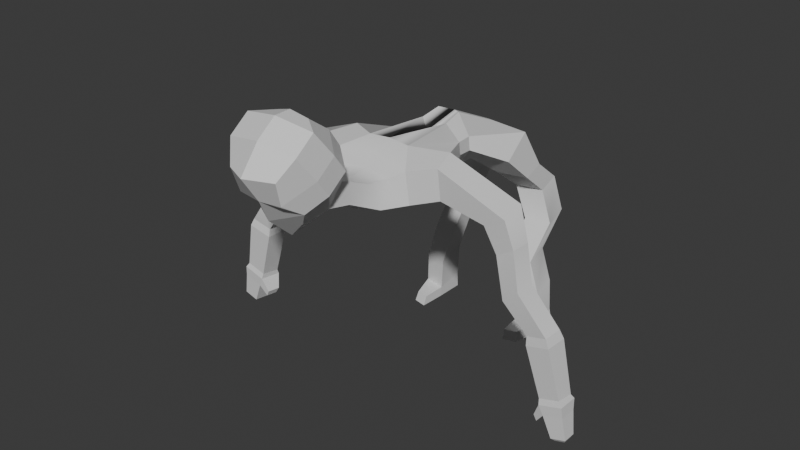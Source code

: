 # Source: mONSTER.blend  (saved by Blender 4.0.36; exported with 4.5.12 LTS)
import bpy
from mathutils import Matrix  # noqa: F401  (used for matrix-valued properties, if any)

bpy.ops.wm.read_factory_settings(use_empty=True)
scene = bpy.context.scene
scene.name = 'Scene'

# ---- collections
col_collection = bpy.data.collections.new('Collection'); scene.collection.children.link(col_collection)

# ---- materials (node trees are filled in below, after node groups)
mat_material_004 = bpy.data.materials.new('Material.004')
mat_material_004.use_transparent_shadow = False

# ---- material node trees
mat_material_004.use_nodes = True; mat_material_004.node_tree.nodes.clear()
_N = mat_material_004.node_tree.nodes; _L = mat_material_004.node_tree.links
n0 = _N.new('ShaderNodeBsdfPrincipled'); n0.name = 'Principled BSDF'; n0.location = (10, 300)
n0.distribution = 'GGX'
n0.subsurface_method = 'BURLEY'
n0.inputs[3].default_value = 1.45
n0.inputs[27].default_value = (0.0, 0.0, 0.0, 1.0)
n0.inputs[28].default_value = 1.0
n1 = _N.new('ShaderNodeOutputMaterial'); n1.name = 'Material Output'; n1.location = (300, 300)
_L.new(n0.outputs[0], n1.inputs[0])
n1.is_active_output = True

# ---- world
world_world = bpy.data.worlds.new('World'); scene.world = world_world
world_world.use_nodes = True; world_world.node_tree.nodes.clear()
_N = world_world.node_tree.nodes; _L = world_world.node_tree.links
n0 = _N.new('ShaderNodeOutputWorld'); n0.name = 'World Output'; n0.location = (300, 300)
n1 = _N.new('ShaderNodeBackground'); n1.name = 'Background'; n1.location = (10, 300)
n1.inputs[0].default_value = (0.05088, 0.05088, 0.05088, 1.0)
_L.new(n1.outputs[0], n0.inputs[0])
n0.is_active_output = True
world_world.color = (0.05088, 0.05088, 0.05088)
world_world.use_sun_shadow = False
world_world.sun_shadow_jitter_overblur = 0.0

# ---- meshes
me_cube_005 = bpy.data.meshes.new('Cube.005')
me_cube_005.from_pydata([(3.41, 0.2555, 0.8303), (4.216, 0.3843, 1.979), (4.396, 0.2977, -0.1709), (5.348, 0.6014, 1.11), (3.764, 0.4769, 1.643), (3.458, 0.4588, 1.211), (5.185, 0.5456, 0.5601), (4.721, 0.6757, 0.2599), (3.888, 0.5172, 0.02521), (3.49, 0.5178, 0.4865), (4.582, 0.8632, 1.937), (5.057, 0.8626, 1.579), (3.827, 0.9376, 0.9338), (4.303, 0.937, 0.5762), (4.145, 0.9557, 1.357), (4.621, 0.955, 0.9989), (1.982, 0.9785, -0.4761), (2.111, 0.9798, 0.3395), (1.339, 0.5172, -0.717), (1.468, 0.5194, 0.5754), (1.663, 1.539, -0.3244), (1.769, 1.539, 0.4352), (0.9179, 1.291, -0.2771), (1.023, 1.291, 0.4824), (-0.625, 0.2789, -0.6354), (-0.5826, 0.2812, 0.6465), (-0.6213, 0.5854, -0.2018), (-0.5789, 0.586, 0.1474), (-0.2391, 0.6131, -0.1818), (-0.1858, 0.6136, 0.1426), (-0.1346, 0.3215, -0.6265), (-0.08127, 0.3236, 0.5421), (1.034, 2.896, -1.164), (1.53, 2.885, -1.164), (1.082, 3.336, -0.9078), (1.578, 3.325, -0.9075), (0.864, 2.485, -0.5098), (0.9404, 3.033, -0.1913), (1.561, 3.07, -0.3103), (1.485, 2.521, -0.6288), (1.171, 3.191, -2.065), (1.667, 3.18, -2.067), (1.218, 3.576, -1.732), (1.714, 3.565, -1.733), (-1.299, 0.121, -0.7526), (-2.141, 0.1221, -0.06315), (-1.335, -0.0003847, -0.7243), (-2.176, 0.0002397, -0.06942), (-1.457, 1.08, -0.6368), (-2.081, 1.081, -0.09366), (-1.975, 1.19, -5.258), (-2.721, 1.201, -5.275), (-2.107, 1.768, -5.253), (-2.677, 1.777, -5.27), (-1.871, 0.5081, -1.193), (-2.029, 1.239, -1.187), (-2.726, 1.107, -1.105), (-2.759, 0.6399, -1.109), (-2.576, 0.593, -1.754), (-3.425, 0.6954, -1.65), (-2.717, 1.243, -1.749), (-3.393, 1.141, -1.646), (-1.987, 1.178, -5.0), (-2.694, 1.194, -4.857), (-2.11, 1.719, -4.995), (-2.656, 1.702, -4.853), (-1.319, 1.23, -5.264), (-1.395, 1.562, -5.261), (-1.401, 1.216, -5.029), (-1.472, 1.529, -5.027), (3.268, -0.003524, 0.7319), (4.303, -0.004774, 2.103), (4.418, 0.0007463, -0.5062), (5.642, -6.689e-06, 1.139), (5.236, 0.0002207, 0.5327), (5.019, 0.0002773, 0.03671), (3.764, -0.002437, 1.652), (3.414, -0.002199, 1.244), (4.7, -0.00522, 2.096), (5.175, 0.0007374, 1.738), (3.987, 0.001399, -0.04413), (3.398, -0.005131, 0.5165), (1.81, -0.0004099, -0.6865), (1.904, -0.002933, 0.4184), (1.342, -0.003042, -0.8471), (1.436, -0.003385, 0.6085), (-0.8707, -0.001011, -0.8186), (-0.8085, -0.003923, 0.5684), (0.1187, 0.003813, -0.823), (0.1969, -0.001869, 0.3634), (2.483, 0.6302, -0.5044), (2.264, 0.6311, 0.1175), (2.57, -0.0004515, -0.6331), (2.205, -0.0008741, 0.1765), (3.291, 0.5159, -0.1092), (3.425, -1.203e-05, -0.129), (2.641, -0.00303, 0.1387), (2.729, 0.5161, 0.1429), (1.566, 4.128, -4.268), (1.563, 4.676, -4.106), (1.011, 4.098, -4.323), (1.008, 4.646, -4.161), (1.061, 3.743, -2.742), (1.556, 3.733, -2.739), (1.108, 4.232, -2.597), (1.604, 4.221, -2.594), (1.017, 3.758, -2.967), (1.065, 4.321, -2.799), (1.636, 4.311, -2.783), (1.587, 3.748, -2.95), (1.047, 4.102, -4.215), (1.055, 4.58, -4.069), (1.534, 4.585, -3.985), (1.526, 4.107, -4.13), (1.516, 4.445, -5.009), (1.514, 4.797, -4.905), (1.16, 4.426, -5.045), (1.158, 4.778, -4.941), (1.543, 4.705, -4.363), (1.069, 4.68, -4.41), (1.545, 4.237, -4.501), (1.072, 4.211, -4.549), (1.5, 3.986, -4.61), (1.16, 3.967, -4.644), (1.488, 4.053, -4.754), (1.197, 4.037, -4.783), (1.462, 4.519, -5.061), (1.461, 4.754, -4.992), (1.224, 4.506, -5.085), (1.223, 4.741, -5.016), (-2.671, 1.379, -3.249), (-2.706, 0.9023, -3.253), (-1.928, 0.8428, -3.377), (-2.06, 1.438, -3.372), (-3.419, 0.9526, -2.452), (-2.605, 0.8716, -2.566), (-3.385, 1.413, -2.448), (-2.742, 1.494, -2.561), (-2.663, 1.648, -4.051), (-2.085, 1.686, -4.184), (-2.7, 1.155, -4.055), (-1.957, 1.117, -4.189)], [], [(76, 71, 1, 4), (15, 11, 3, 6), (10, 1, 71, 78), (8, 2, 72, 80), (6, 3, 73, 74), (2, 7, 75, 72), (7, 6, 74, 75), (8, 13, 7, 2), (13, 15, 6, 7), (70, 77, 5, 0), (77, 76, 4, 5), (5, 4, 14, 12), (12, 14, 15, 13), (0, 5, 12, 9), (9, 12, 13, 8), (0, 9, 81, 70), (3, 11, 79, 73), (11, 10, 78, 79), (4, 1, 10, 14), (14, 10, 11, 15), (91, 90, 16, 17), (30, 88, 86, 24), (29, 28, 26, 27), (17, 16, 20, 21), (16, 18, 22, 20), (19, 17, 21, 23), (27, 26, 48, 49), (26, 24, 44, 48), (31, 29, 27, 25), (28, 30, 24, 26), (89, 31, 25, 87), (85, 19, 31, 89), (22, 18, 30, 28), (19, 23, 29, 31), (23, 22, 28, 29), (18, 84, 88, 30), (38, 39, 33, 35), (37, 38, 35, 34), (36, 37, 34, 32), (39, 36, 32, 33), (21, 20, 39, 38), (23, 21, 38, 37), (22, 23, 37, 36), (20, 22, 36, 39), (35, 33, 41, 43), (34, 35, 43, 42), (32, 34, 42, 40), (33, 32, 40, 41), (43, 41, 103, 105), (42, 43, 105, 104), (40, 42, 104, 102), (41, 40, 102, 103), (45, 44, 46, 47), (64, 62, 68, 69), (87, 25, 45, 47), (25, 27, 49, 45), (24, 86, 46, 44), (86, 87, 47, 46), (50, 51, 53, 52), (65, 64, 52, 53), (62, 63, 51, 50), (63, 65, 53, 51), (45, 49, 56, 57), (44, 45, 57, 54), (49, 48, 55, 56), (48, 44, 54, 55), (57, 56, 61, 59), (54, 57, 59, 58), (56, 55, 60, 61), (55, 54, 58, 60), (140, 138, 65, 63), (141, 140, 63, 62), (138, 139, 64, 65), (139, 141, 62, 64), (69, 68, 66, 67), (50, 52, 67, 66), (62, 50, 66, 68), (52, 64, 69, 67), (92, 82, 83, 93), (82, 84, 85, 83), (88, 86, 87, 89), (84, 88, 89, 85), (92, 82, 16, 90), (84, 18, 16, 82), (19, 85, 83, 17), (93, 91, 17, 83), (96, 97, 91, 93), (95, 92, 90, 94), (95, 92, 93, 96), (97, 94, 90, 91), (9, 8, 94, 97), (80, 95, 96, 81), (80, 95, 94, 8), (81, 9, 97, 96), (113, 110, 100, 98), (119, 118, 115, 117), (110, 111, 101, 100), (111, 112, 99, 101), (112, 113, 98, 99), (105, 103, 109, 108), (104, 105, 108, 107), (102, 104, 107, 106), (103, 102, 106, 109), (108, 109, 113, 112), (107, 108, 112, 111), (106, 107, 111, 110), (109, 106, 110, 113), (114, 116, 128, 126), (118, 120, 114, 115), (120, 121, 116, 114), (121, 119, 117, 116), (100, 101, 119, 121), (120, 98, 122, 124), (99, 98, 120, 118), (101, 99, 118, 119), (122, 123, 125, 124), (98, 100, 123, 122), (121, 120, 124, 125), (100, 121, 125, 123), (127, 126, 128, 129), (116, 117, 129, 128), (117, 115, 127, 129), (115, 114, 126, 127), (137, 135, 132, 133), (136, 137, 133, 130), (135, 134, 131, 132), (134, 136, 130, 131), (59, 61, 136, 134), (58, 59, 134, 135), (61, 60, 137, 136), (60, 58, 135, 137), (133, 132, 141, 139), (130, 133, 139, 138), (132, 131, 140, 141), (131, 130, 138, 140)])
me_cube_005.polygons.foreach_set('use_smooth', [True] * 135)
_k = set([(0, 5), (0, 9), (0, 70), (1, 4), (1, 10), (1, 71), (2, 7), (2, 8), (2, 72), (3, 6), (3, 11), (3, 73), (4, 5), (4, 14), (4, 76), (5, 12), (5, 77), (6, 7), (6, 15), (6, 74), (7, 13), (7, 75), (8, 9), (8, 13), (8, 80), (8, 94), (9, 12), (9, 81), (9, 97), (10, 11), (10, 14), (10, 78), (11, 15), (11, 79), (12, 13), (12, 14), (13, 15), (14, 15), (16, 17), (16, 18), (16, 20), (16, 90), (17, 19), (17, 21), (17, 91), (18, 22), (18, 30), (18, 84), (19, 23), (19, 31), (19, 85), (20, 21), (20, 22), (20, 39), (21, 23), (21, 38), (22, 23), (22, 28), (22, 36), (23, 29), (23, 37), (24, 26), (24, 30), (24, 44), (24, 86), (25, 27), (25, 31), (25, 45), (25, 87), (26, 27), (26, 28), (26, 48), (27, 29), (27, 49), (28, 29), (28, 30), (29, 31), (30, 88), (31, 89), (32, 33), (32, 34), (32, 36), (32, 40), (33, 35), (33, 39), (33, 41), (34, 35), (34, 37), (34, 42), (35, 38), (35, 43), (40, 102), (41, 103), (42, 104), (43, 105), (44, 45), (44, 46), (44, 48), (44, 54), (45, 47), (45, 49), (45, 57), (46, 47), (46, 86), (47, 87), (48, 49), (48, 55), (49, 56), (50, 51), (50, 52), (50, 62), (50, 66), (51, 53), (51, 63), (52, 53), (52, 64), (52, 67), (53, 65), (54, 55), (54, 57), (54, 58), (55, 56), (55, 60), (56, 57), (56, 61), (57, 59), (58, 59), (58, 60), (58, 135), (59, 61), (59, 134), (60, 61), (60, 137), (61, 136), (62, 63), (62, 64), (62, 68), (62, 141), (63, 65), (63, 140), (64, 65), (64, 69), (64, 139), (65, 138), (66, 67), (66, 68), (67, 69), (68, 69), (70, 77), (70, 81), (71, 76), (71, 78), (72, 75), (72, 80), (73, 74), (73, 79), (74, 75), (76, 77), (78, 79), (80, 81), (80, 95), (81, 96), (82, 83), (82, 84), (82, 92), (83, 85), (83, 93), (90, 94), (91, 97), (92, 95), (93, 96), (98, 99), (98, 100), (98, 113), (98, 120), (98, 122), (99, 101), (99, 112), (99, 118), (100, 101), (100, 110), (100, 121), (100, 123), (101, 111), (101, 119), (102, 103), (102, 104), (102, 106), (103, 105), (103, 109), (104, 105), (104, 107), (105, 108), (106, 107), (106, 109), (106, 110), (107, 108), (107, 111), (108, 109), (108, 112), (109, 113), (110, 111), (110, 113), (111, 112), (112, 113), (114, 115), (114, 116), (114, 120), (114, 126), (115, 117), (115, 118), (115, 127), (116, 117), (116, 121), (116, 128), (117, 119), (117, 129), (118, 119), (118, 120), (119, 121), (120, 121), (120, 124), (121, 125), (122, 123), (122, 124), (123, 125), (124, 125), (126, 127), (126, 128), (127, 129), (128, 129), (130, 136), (130, 138), (131, 134), (131, 140), (132, 135), (132, 141), (133, 137), (133, 139)])
me_cube_005.attributes.new('sharp_edge', 'BOOLEAN', 'EDGE').data.foreach_set('value', [ (min(e.vertices), max(e.vertices)) in _k for e in me_cube_005.edges])
_uv = me_cube_005.uv_layers.new(name='UVMap')
_uv.uv.foreach_set('vector', [0.526, 0.125, 0.625, 0.125, 0.625, 0.25, 0.526, 0.25, 0.526, 0.4167, 0.625, 0.4167, 0.625, 0.5, 0.526, 0.5, 0.7917, 0.5, 0.875, 0.5, 0.875, 0.625, 0.7917, 0.625, 0.2917, 0.5, 0.375, 0.5, 0.375, 0.625, 0.2917, 0.625, 0.526, 0.5, 0.625, 0.5, 0.625, 0.625, 0.526, 0.625, 0.375, 0.5, 0.4583, 0.5, 0.4583, 0.625, 0.375, 0.625, 0.4583, 0.5, 0.526, 0.5, 0.526, 0.625, 0.4583, 0.625, 0.375, 0.4167, 0.4583, 0.4167, 0.4583, 0.5, 0.375, 0.5, 0.4583, 0.4167, 0.526, 0.4167, 0.526, 0.5, 0.4583, 0.5, 0.375, 0.125, 0.4583, 0.125, 0.4583, 0.25, 0.375, 0.25, 0.4583, 0.125, 0.526, 0.125, 0.526, 0.25, 0.4583, 0.25, 0.4583, 0.25, 0.526, 0.25, 0.526, 0.3333, 0.4583, 0.3333, 0.4583, 0.3333, 0.526, 0.3333, 0.526, 0.4167, 0.4583, 0.4167, 0.375, 0.25, 0.4583, 0.25, 0.4583, 0.3333, 0.375, 0.3333, 0.375, 0.3333, 0.4583, 0.3333, 0.4583, 0.4167, 0.375, 0.4167, 0.125, 0.5, 0.2083, 0.5, 0.2083, 0.625, 0.125, 0.625, 0.625, 0.5, 0.7083, 0.5, 0.7083, 0.625, 0.625, 0.625, 0.7083, 0.5, 0.7917, 0.5, 0.7917, 0.625, 0.7083, 0.625, 0.526, 0.25, 0.625, 0.25, 0.625, 0.3333, 0.526, 0.3333, 0.526, 0.3333, 0.625, 0.3333, 0.625, 0.4167, 0.526, 0.4167, 0.375, 0.3333, 0.375, 0.4167, 0.375, 0.4167, 0.375, 0.3333, 0.2917, 0.5, 0.2917, 0.625, 0.2917, 0.625, 0.2917, 0.5, 0.375, 0.3333, 0.375, 0.4167, 0.375, 0.4167, 0.375, 0.3333, 0.375, 0.3333, 0.375, 0.4167, 0.375, 0.4167, 0.375, 0.3333, 0.2917, 0.5, 0.2917, 0.5, 0.2917, 0.5, 0.2917, 0.5, 0.2083, 0.5, 0.2083, 0.5, 0.2083, 0.5, 0.2083, 0.5, 0.375, 0.3333, 0.375, 0.4167, 0.375, 0.4167, 0.375, 0.3333, 0.2917, 0.5, 0.2917, 0.5, 0.2917, 0.5, 0.2917, 0.5, 0.2083, 0.5, 0.2083, 0.5, 0.2083, 0.5, 0.2083, 0.5, 0.2917, 0.5, 0.2917, 0.5, 0.2917, 0.5, 0.2917, 0.5, 0.2083, 0.625, 0.2083, 0.5, 0.2083, 0.5, 0.2083, 0.625, 0.2083, 0.625, 0.2083, 0.5, 0.2083, 0.5, 0.2083, 0.625, 0.2917, 0.5, 0.2917, 0.5, 0.2917, 0.5, 0.2917, 0.5, 0.2083, 0.5, 0.2083, 0.5, 0.2083, 0.5, 0.2083, 0.5, 0.375, 0.3333, 0.375, 0.4167, 0.375, 0.4167, 0.375, 0.3333, 0.2917, 0.5, 0.2917, 0.625, 0.2917, 0.625, 0.2917, 0.5, 0.375, 0.3333, 0.375, 0.4167, 0.375, 0.4167, 0.375, 0.3333, 0.2083, 0.5, 0.2083, 0.5, 0.2083, 0.5, 0.2083, 0.5, 0.375, 0.4167, 0.375, 0.3333, 0.375, 0.3333, 0.375, 0.4167, 0.2917, 0.5, 0.2917, 0.5, 0.2917, 0.5, 0.2917, 0.5, 0.375, 0.3333, 0.375, 0.4167, 0.375, 0.4167, 0.375, 0.3333, 0.2083, 0.5, 0.2083, 0.5, 0.2083, 0.5, 0.2083, 0.5, 0.375, 0.4167, 0.375, 0.3333, 0.375, 0.3333, 0.375, 0.4167, 0.2917, 0.5, 0.2917, 0.5, 0.2917, 0.5, 0.2917, 0.5, 0.375, 0.3333, 0.375, 0.4167, 0.375, 0.4167, 0.375, 0.3333, 0.2083, 0.5, 0.2083, 0.5, 0.2083, 0.5, 0.2083, 0.5, 0.375, 0.4167, 0.375, 0.3333, 0.375, 0.3333, 0.375, 0.4167, 0.2917, 0.5, 0.2917, 0.5, 0.2917, 0.5, 0.2917, 0.5, 0.375, 0.3333, 0.375, 0.4167, 0.375, 0.4167, 0.375, 0.3333, 0.2083, 0.5, 0.2083, 0.5, 0.2083, 0.5, 0.2083, 0.5, 0.375, 0.4167, 0.375, 0.3333, 0.375, 0.3333, 0.375, 0.4167, 0.2917, 0.5, 0.2917, 0.5, 0.2917, 0.5, 0.2917, 0.5, 0.2083, 0.5, 0.2917, 0.5, 0.2917, 0.625, 0.2083, 0.625, 0.2917, 0.5, 0.2917, 0.5, 0.2917, 0.5, 0.2917, 0.5, 0.2083, 0.625, 0.2083, 0.5, 0.2083, 0.5, 0.2083, 0.625, 0.2083, 0.5, 0.2083, 0.5, 0.2083, 0.5, 0.2083, 0.5, 0.2917, 0.5, 0.2917, 0.625, 0.2917, 0.625, 0.2917, 0.5, 0.0, 0.0, 0.0, 0.0, 0.0, 0.0, 0.0, 0.0, 0.2917, 0.5, 0.2083, 0.5, 0.2083, 0.5, 0.2917, 0.5, 0.375, 0.3333, 0.375, 0.4167, 0.375, 0.4167, 0.375, 0.3333, 0.2917, 0.5, 0.2083, 0.5, 0.2083, 0.5, 0.2917, 0.5, 0.2083, 0.5, 0.2083, 0.5, 0.2083, 0.5, 0.2083, 0.5, 0.2083, 0.5, 0.2083, 0.5, 0.2083, 0.5, 0.2083, 0.5, 0.2917, 0.5, 0.2083, 0.5, 0.2083, 0.5, 0.2917, 0.5, 0.375, 0.3333, 0.375, 0.4167, 0.375, 0.4167, 0.375, 0.3333, 0.2917, 0.5, 0.2917, 0.5, 0.2917, 0.5, 0.2917, 0.5, 0.2083, 0.5, 0.2083, 0.5, 0.2083, 0.5, 0.2083, 0.5, 0.2917, 0.5, 0.2083, 0.5, 0.2083, 0.5, 0.2917, 0.5, 0.375, 0.3333, 0.375, 0.4167, 0.375, 0.4167, 0.375, 0.3333, 0.2917, 0.5, 0.2917, 0.5, 0.2917, 0.5, 0.2917, 0.5, 0.2083, 0.5, 0.2083, 0.5, 0.2083, 0.5, 0.2083, 0.5, 0.2917, 0.5, 0.2083, 0.5, 0.2083, 0.5, 0.2917, 0.5, 0.375, 0.3333, 0.375, 0.4167, 0.375, 0.4167, 0.375, 0.3333, 0.2917, 0.5, 0.2917, 0.5, 0.2917, 0.5, 0.2917, 0.5, 0.2917, 0.5, 0.2917, 0.5, 0.2917, 0.5, 0.2917, 0.5, 0.2917, 0.5, 0.2917, 0.5, 0.2917, 0.5, 0.2917, 0.5, 0.2917, 0.5, 0.2917, 0.5, 0.2917, 0.5, 0.2917, 0.5, 0.375, 0.4167, 0.375, 0.4167, 0.375, 0.4167, 0.375, 0.4167, 0.0, 0.0, 0.0, 0.0, 0.0, 0.0, 0.0, 0.0, 0.0, 0.0, 0.0, 0.0, 0.0, 0.0, 0.0, 0.0, 0.0, 0.0, 0.0, 0.0, 0.0, 0.0, 0.0, 0.0, 0.0, 0.0, 0.0, 0.0, 0.0, 0.0, 0.0, 0.0, 0.0, 0.0, 0.0, 0.0, 0.375, 0.4167, 0.375, 0.4167, 0.0, 0.0, 0.2917, 0.5, 0.375, 0.4167, 0.0, 0.0, 0.2083, 0.5, 0.2083, 0.625, 0.0, 0.0, 0.2083, 0.5, 0.0, 0.0, 0.2917, 0.4167, 0.2083, 0.5, 0.0, 0.0, 0.0, 0.0, 0.3333, 0.375, 0.2917, 0.4167, 0.0, 0.0, 0.0, 0.0, 0.0, 0.0, 0.375, 0.4167, 0.375, 0.4167, 0.0, 0.0, 0.0, 0.0, 0.0, 0.0, 0.0, 0.0, 0.375, 0.3333, 0.375, 0.4167, 0.375, 0.4167, 0.375, 0.3333, 0.375, 0.3333, 0.375, 0.4167, 0.375, 0.4167, 0.375, 0.3333, 0.0, 0.0, 0.0, 0.0, 0.0, 0.0, 0.0, 0.0, 0.0, 0.0, 0.0, 0.0, 0.375, 0.4167, 0.375, 0.4167, 0.0, 0.0, 0.375, 0.3333, 0.3333, 0.375, 0.0, 0.0, 0.2917, 0.5, 0.2917, 0.5, 0.2917, 0.5, 0.2917, 0.5, 0.2083, 0.5, 0.2083, 0.5, 0.2083, 0.5, 0.2083, 0.5, 0.375, 0.4167, 0.375, 0.3333, 0.375, 0.3333, 0.375, 0.4167, 0.2083, 0.5, 0.2083, 0.5, 0.2083, 0.5, 0.2083, 0.5, 0.375, 0.3333, 0.375, 0.4167, 0.375, 0.4167, 0.375, 0.3333, 0.375, 0.3333, 0.375, 0.4167, 0.375, 0.4167, 0.375, 0.3333, 0.2083, 0.5, 0.2083, 0.5, 0.2083, 0.5, 0.2083, 0.5, 0.375, 0.4167, 0.375, 0.3333, 0.375, 0.3333, 0.375, 0.4167, 0.2917, 0.5, 0.2917, 0.5, 0.2917, 0.5, 0.2917, 0.5, 0.375, 0.3333, 0.375, 0.4167, 0.375, 0.4167, 0.375, 0.3333, 0.2083, 0.5, 0.2083, 0.5, 0.2083, 0.5, 0.2083, 0.5, 0.375, 0.4167, 0.375, 0.3333, 0.375, 0.3333, 0.375, 0.4167, 0.2917, 0.5, 0.2917, 0.5, 0.2917, 0.5, 0.2917, 0.5, 0.2917, 0.5, 0.2917, 0.5, 0.2917, 0.5, 0.2917, 0.5, 0.375, 0.3333, 0.375, 0.4167, 0.375, 0.4167, 0.375, 0.3333, 0.2917, 0.5, 0.2917, 0.5, 0.2917, 0.5, 0.2917, 0.5, 0.375, 0.4167, 0.375, 0.3333, 0.375, 0.3333, 0.375, 0.4167, 0.375, 0.4167, 0.375, 0.3333, 0.375, 0.3333, 0.375, 0.4167, 0.375, 0.4167, 0.375, 0.4167, 0.375, 0.4167, 0.375, 0.4167, 0.375, 0.3333, 0.375, 0.4167, 0.375, 0.4167, 0.375, 0.3333, 0.2083, 0.5, 0.2083, 0.5, 0.2083, 0.5, 0.2083, 0.5, 0.2917, 0.5, 0.2917, 0.5, 0.2917, 0.5, 0.2917, 0.5, 0.2917, 0.5, 0.2917, 0.5, 0.2917, 0.5, 0.2917, 0.5, 0.2917, 0.5, 0.2917, 0.5, 0.2917, 0.5, 0.2917, 0.5, 0.375, 0.4167, 0.375, 0.4167, 0.375, 0.4167, 0.375, 0.4167, 0.375, 0.3333, 0.375, 0.4167, 0.375, 0.4167, 0.375, 0.3333, 0.375, 0.4167, 0.375, 0.3333, 0.375, 0.3333, 0.375, 0.4167, 0.2083, 0.5, 0.2083, 0.5, 0.2083, 0.5, 0.2083, 0.5, 0.375, 0.3333, 0.375, 0.4167, 0.375, 0.4167, 0.375, 0.3333, 0.2917, 0.5, 0.2917, 0.5, 0.2917, 0.5, 0.2917, 0.5, 0.375, 0.3333, 0.375, 0.4167, 0.375, 0.4167, 0.375, 0.3333, 0.2917, 0.5, 0.2083, 0.5, 0.2083, 0.5, 0.2917, 0.5, 0.2083, 0.5, 0.2083, 0.5, 0.2083, 0.5, 0.2083, 0.5, 0.2083, 0.5, 0.2083, 0.5, 0.2083, 0.5, 0.2083, 0.5, 0.2917, 0.5, 0.2083, 0.5, 0.2083, 0.5, 0.2917, 0.5, 0.375, 0.3333, 0.375, 0.4167, 0.375, 0.4167, 0.375, 0.3333, 0.2917, 0.5, 0.2917, 0.5, 0.2917, 0.5, 0.2917, 0.5, 0.2917, 0.5, 0.2917, 0.5, 0.2917, 0.5, 0.2917, 0.5, 0.375, 0.3333, 0.375, 0.4167, 0.375, 0.4167, 0.375, 0.3333, 0.2917, 0.5, 0.2083, 0.5, 0.2083, 0.5, 0.2917, 0.5, 0.2083, 0.5, 0.2083, 0.5, 0.2083, 0.5, 0.2083, 0.5])
me_cube_005.materials.append(mat_material_004)
me_cube_005.use_remesh_fix_poles = True
me_cube_005.use_remesh_preserve_attributes = False
me_cube_005.update()
me_cube_005.normals_split_custom_set([tuple(v) for v in zip(*[iter([-0.6174, 0.05852, 0.7845, -0.6174, 0.05852, 0.7845, -0.6174, 0.05852, 0.7845, -0.6174, 0.05852, 0.7845, 0.4538, 0.8654, -0.2124, 0.4538, 0.8654, -0.2124, 0.4538, 0.8654, -0.2124, 0.4538, 0.8654, -0.2124, -0.06737, 0.2085, 0.9757, -0.06737, 0.2085, 0.9757, -0.06737, 0.2085, 0.9757, -0.06737, 0.2085, 0.9757, -0.4886, 0.3298, -0.8078, -0.4886, 0.3298, -0.8078, -0.4886, 0.3298, -0.8078, -0.4886, 0.3298, -0.8078, 0.8615, 0.2593, -0.4365, 0.8615, 0.2593, -0.4365, 0.8615, 0.2593, -0.4365, 0.8615, 0.2593, -0.4365, 0.4883, 0.5499, -0.6777, 0.4883, 0.5499, -0.6777, 0.4883, 0.5499, -0.6777, 0.4883, 0.5499, -0.6777, 0.7433, 0.3321, -0.5807, 0.7433, 0.3321, -0.5807, 0.7433, 0.3321, -0.5807, 0.7433, 0.3321, -0.5807, 0.03743, 0.7616, -0.647, 0.03743, 0.7616, -0.647, 0.03743, 0.7616, -0.647, 0.03743, 0.7616, -0.647, 0.3852, 0.8793, -0.2802, 0.3852, 0.8793, -0.2802, 0.3852, 0.8793, -0.2802, 0.3852, 0.8793, -0.2802, -0.96, 0.2331, 0.1549, -0.96, 0.2331, 0.1549, -0.96, 0.2331, 0.1549, -0.96, 0.2331, 0.1549, -0.7873, 0.06355, 0.6133, -0.7873, 0.06355, 0.6133, -0.7873, 0.06355, 0.6133, -0.7873, 0.06355, 0.6133, -0.5907, 0.6997, 0.4018, -0.5907, 0.6997, 0.4018, -0.5907, 0.6997, 0.4018, -0.5907, 0.6997, 0.4018, -0.01962, 0.9994, -0.02793, -0.01962, 0.9994, -0.02793, -0.01962, 0.9994, -0.02793, -0.01962, 0.9994, -0.02793, -0.8535, 0.5211, 0.004492, -0.8535, 0.5211, 0.004492, -0.8535, 0.5211, 0.004492, -0.8535, 0.5211, 0.004492, -0.3824, 0.8286, -0.4089, -0.3824, 0.8286, -0.4089, -0.3824, 0.8286, -0.4089, -0.3824, 0.8286, -0.4089, -0.9313, 0.2968, -0.2112, -0.9313, 0.2968, -0.2112, -0.9313, 0.2968, -0.2112, -0.9313, 0.2968, -0.2112, 0.8123, 0.2936, 0.5039, 0.8123, 0.2936, 0.5039, 0.8123, 0.2936, 0.5039, 0.8123, 0.2936, 0.5039, 0.5852, 0.2233, 0.7796, 0.5852, 0.2233, 0.7796, 0.5852, 0.2233, 0.7796, 0.5852, 0.2233, 0.7796, -0.5066, 0.6057, 0.6135, -0.5066, 0.6057, 0.6135, -0.5066, 0.6057, 0.6135, -0.5066, 0.6057, 0.6135, 0.07685, 0.992, 0.1003, 0.07685, 0.992, 0.1003, 0.07685, 0.992, 0.1003, 0.07685, 0.992, 0.1003, 0.5445, 0.8352, 0.07739, 0.4395, 0.8936, 0.09138, 0.7363, 0.6752, 0.04482, 0.7363, 0.6752, 0.04482, -0.01468, 0.536, -0.8441, -0.01468, 0.536, -0.8441, -0.01468, 0.536, -0.8441, -0.01468, 0.536, -0.8441, -0.07129, 0.9974, 0.008543, -0.07129, 0.9974, 0.008543, -0.07129, 0.9974, 0.008543, -0.07129, 0.9974, 0.008543, 0.8419, 0.5248, -0.1261, 0.8419, 0.5248, -0.1261, 0.8419, 0.5248, -0.1261, 0.8419, 0.5248, -0.1261, -0.06282, 0.3754, -0.9247, -0.06282, 0.3754, -0.9247, -0.06282, 0.3754, -0.9247, -0.06282, 0.3754, -0.9247, 0.1549, 0.08968, 0.9839, 0.1549, 0.08968, 0.9839, 0.1549, 0.08968, 0.9839, 0.1549, 0.08968, 0.9839, 0.3281, 0.9204, 0.2125, 0.3281, 0.9204, 0.2125, 0.3281, 0.9204, 0.2125, 0.3281, 0.9204, 0.2125, 0.3926, 0.4063, -0.8251, 0.3926, 0.4063, -0.8251, 0.3926, 0.4063, -0.8251, 0.3926, 0.4063, -0.8251, 0.002098, 0.834, 0.5518, 0.002098, 0.834, 0.5518, 0.002098, 0.834, 0.5518, 0.002098, 0.834, 0.5518, -0.04767, 0.8231, -0.5659, -0.04767, 0.8231, -0.5659, -0.04767, 0.8231, -0.5659, -0.04767, 0.8231, -0.5659, 0.1976, -0.3656, 0.9096, 0.1976, -0.3656, 0.9096, 0.1976, -0.3656, 0.9096, 0.1976, -0.3656, 0.9096, -0.08421, -0.1922, 0.9777, -0.08421, -0.1922, 0.9777, -0.08421, -0.1922, 0.9777, -0.08421, -0.1922, 0.9777, -0.2386, 0.5481, -0.8017, -0.2386, 0.5481, -0.8017, -0.2386, 0.5481, -0.8017, -0.2386, 0.5481, -0.8017, -0.2237, 0.3124, 0.9232, -0.2237, 0.3124, 0.9232, -0.2237, 0.3124, 0.9232, -0.2237, 0.3124, 0.9232, -0.5013, 0.8622, 0.07282, -0.5013, 0.8622, 0.07282, -0.5013, 0.8622, 0.07282, -0.5013, 0.8622, 0.07282, -0.06392, 0.3453, -0.9363, -0.06392, 0.3453, -0.9363, -0.06392, 0.3453, -0.9363, -0.06392, 0.3453, -0.9363, 0.9952, -0.04281, -0.0883, 0.9921, -0.006489, -0.1252, 0.9929, -0.1184, -0.01033, 0.9929, -0.1184, -0.01033, 0.02703, 0.6637, 0.7476, 0.02615, 0.7291, 0.6839, 0.02085, 0.9195, 0.3926, 0.02085, 0.9195, 0.3926, -0.9954, 0.07827, 0.05462, -0.9924, 0.1225, -0.0125, -0.9738, 0.1926, -0.1213, -0.9738, 0.1926, -0.1213, -0.05603, -0.5969, -0.8003, -0.05913, -0.5261, -0.8483, -0.03956, -0.834, -0.5503, -0.03956, -0.834, -0.5503, 0.9777, 0.06723, -0.199, 0.9777, 0.06723, -0.199, 0.9921, -0.006489, -0.1252, 0.9952, -0.04281, -0.0883, 0.0283, 0.3998, 0.9162, 0.0283, 0.3998, 0.9162, 0.02615, 0.7291, 0.6839, 0.02703, 0.6637, 0.7476, -0.9865, 0.004674, 0.1639, -0.9865, 0.004674, 0.1639, -0.9924, 0.1225, -0.0125, -0.9954, 0.07827, 0.05462, -0.06653, -0.2458, -0.967, -0.06653, -0.2458, -0.967, -0.05913, -0.5261, -0.8483, -0.05603, -0.5969, -0.8003, 0.9783, -0.1828, 0.09792, 0.9783, -0.1828, 0.09792, 0.9946, -0.0907, -0.0497, 0.9934, -0.1142, -0.01261, 0.02132, 0.9589, 0.2828, 0.02132, 0.9589, 0.2828, 0.01912, 0.8913, 0.4531, 0.01919, 0.8935, 0.4486, -0.9782, 0.1829, -0.09813, -0.9782, 0.1829, -0.09813, -0.9934, 0.1145, 0.01211, -0.9946, 0.0909, 0.04934, -0.02115, -0.9492, -0.3141, -0.02115, -0.9492, -0.3141, -0.01882, -0.8765, -0.481, -0.01882, -0.8764, -0.4813, 0.9934, -0.1142, -0.01261, 0.9946, -0.0907, -0.0497, 0.9872, -0.02064, -0.1582, 0.9872, -0.02064, -0.1582, 0.01919, 0.8935, 0.4486, 0.01912, 0.8913, 0.4531, 0.01637, 0.7969, 0.6038, 0.01637, 0.7969, 0.6038, -0.9946, 0.0909, 0.04934, -0.9934, 0.1145, 0.01211, -0.9873, 0.021, 0.1576, -0.9873, 0.021, 0.1576, -0.01882, -0.8764, -0.4813, -0.01882, -0.8765, -0.481, -0.01586, -0.7746, -0.6323, -0.01586, -0.7746, -0.6323, -0.6199, 0.1114, -0.7768, -0.6199, 0.1114, -0.7768, -0.6199, 0.1114, -0.7768, -0.6199, 0.1114, -0.7768, 0.04987, 0.002589, 0.9988, 0.04987, 0.002589, 0.9988, 0.04987, 0.002589, 0.9988, 0.04987, 0.002589, 0.9988, -0.4204, 0.0825, 0.9036, -0.4204, 0.0825, 0.9036, -0.4204, 0.0825, 0.9036, -0.4204, 0.0825, 0.9036, -0.2348, 0.3858, 0.8922, -0.2348, 0.3858, 0.8922, -0.2348, 0.3858, 0.8922, -0.2348, 0.3858, 0.8922, -0.03388, 0.3805, -0.9242, -0.03388, 0.3805, -0.9242, -0.03388, 0.3805, -0.9242, -0.03388, 0.3805, -0.9242, -0.002049, -1.0, -0.001903, -0.002049, -1.0, -0.001903, -0.002049, -1.0, -0.001903, -0.002049, -1.0, -0.001903, 0.02543, 0.01076, -0.9996, 0.02543, 0.01076, -0.9996, 0.02543, 0.01076, -0.9996, 0.02543, 0.01076, -0.9996, 0.01332, 0.9838, 0.1786, 0.01332, 0.9838, 0.1786, 0.01332, 0.9838, 0.1786, 0.01332, 0.9838, 0.1786, -0.02176, -0.9994, -0.02725, -0.02176, -0.9994, -0.02725, -0.02176, -0.9994, -0.02725, -0.02176, -0.9994, -0.02725, -0.9951, 0.07513, 0.06372, -0.9951, 0.07513, 0.06372, -0.9951, 0.07513, 0.06372, -0.9951, 0.07513, 0.06372, -0.8427, 0.06509, 0.5344, -0.8427, 0.06509, 0.5344, -0.8427, 0.06509, 0.5344, -0.8427, 0.06509, 0.5344, -0.2317, -0.9023, -0.3635, -0.2317, -0.9023, -0.3635, -0.2317, -0.9023, -0.3635, -0.2317, -0.9023, -0.3635, -0.03109, 0.9894, 0.1416, -0.03109, 0.9894, 0.1416, -0.03109, 0.9894, 0.1416, -0.03109, 0.9894, 0.1416, 0.6915, 0.18, -0.6996, 0.6915, 0.18, -0.6996, 0.6915, 0.18, -0.6996, 0.6915, 0.18, -0.6996, -0.6279, 0.03879, 0.7773, -0.6279, 0.03879, 0.7773, -0.6279, 0.03879, 0.7773, -0.6279, 0.03879, 0.7773, -0.1297, -0.9909, 0.03505, -0.1297, -0.9909, 0.03505, -0.1297, -0.9909, 0.03505, -0.1297, -0.9909, 0.03505, -0.1382, 0.9695, 0.2025, -0.1382, 0.9695, 0.2025, -0.1382, 0.9695, 0.2025, -0.1382, 0.9695, 0.2025, 0.6266, 0.1423, -0.7662, 0.6266, 0.1423, -0.7662, 0.6266, 0.1423, -0.7662, 0.6266, 0.1423, -0.7662, -0.9972, 0.0747, 0.00672, -0.9972, 0.07481, 0.004457, -0.9972, 0.07522, -0.004142, -0.9972, 0.07522, -0.004142, -0.079, -0.9813, -0.1757, -0.08508, -0.9762, -0.1993, -0.04922, -0.9969, -0.06087, -0.04922, -0.9969, -0.06087, -0.02238, 0.9794, 0.2005, -0.02556, 0.9859, 0.1651, -0.03513, 0.9979, 0.05491, -0.03513, 0.9979, 0.05491, 0.9757, 0.2192, 0.005611, 0.9757, 0.2189, 0.01211, 0.9752, 0.2204, -0.01976, 0.9752, 0.2204, -0.01976, 0.92, 0.2072, 0.3327, 0.92, 0.2072, 0.3327, 0.92, 0.2072, 0.3327, 0.92, 0.2072, 0.3327, -0.008679, 0.006832, -0.9999, -0.008679, 0.006832, -0.9999, -0.008679, 0.006832, -0.9999, -0.008679, 0.006832, -0.9999, 0.06225, -0.9973, -0.04016, 0.06225, -0.9973, -0.04016, 0.06225, -0.9973, -0.04016, 0.06225, -0.9973, -0.04016, 0.2807, 0.9383, 0.2018, 0.2807, 0.9383, 0.2018, 0.2807, 0.9383, 0.2018, 0.2807, 0.9383, 0.2018, -0.0006896, 1.0, 0.002408, -0.00167, 1.0, 0.001303, -0.00167, 1.0, 0.001303, -0.001159, 1.0, 0.001879, -0.003256, 1.0, 0.001359, -0.005041, 1.0, 0.002178, -0.005394, 1.0, 0.002125, -0.003256, 1.0, 0.001359, -4.045e-05, 1.0, 0.002814, -0.00308, 1.0, 0.003508, -0.00308, 1.0, 0.003508, 0.0001786, 1.0, 0.002764, -0.005041, 1.0, 0.002178, -4.045e-05, 1.0, 0.002814, 0.0001786, 1.0, 0.002764, -0.005394, 1.0, 0.002125, 0.2911, 0.2065, -0.9341, 0.1833, 0.1932, -0.9639, 0.1514, 0.196, -0.9688, 0.2327, 0.2062, -0.9504, 0.265, 0.1908, -0.9452, 0.2648, 0.1851, -0.9464, 0.1514, 0.196, -0.9688, 0.1833, 0.1932, -0.9639, 0.3533, 0.01343, 0.9354, 0.3533, 0.01343, 0.9354, 0.5103, -0.01547, 0.8598, 0.5447, -0.02213, 0.8384, 0.4098, -0.008096, 0.9122, 0.4714, -0.01729, 0.8817, 0.5447, -0.02213, 0.8384, 0.5103, -0.01547, 0.8598, -0.1866, 0.06978, 0.98, -0.215, 0.07302, 0.9739, 0.4714, -0.01729, 0.8817, 0.4098, -0.008096, 0.9122, 0.3143, 0.1608, -0.9356, 0.2911, 0.2065, -0.9341, 0.2327, 0.2062, -0.9504, 0.3607, 0.1729, -0.9165, -0.00165, 1.0, 0.006737, -0.0006896, 1.0, 0.002408, -0.001159, 1.0, 0.001879, -0.000378, 1.0, 0.004297, 0.1036, 0.9904, 0.09124, 0.03496, 0.9989, 0.02964, 0.4395, 0.8936, 0.09138, 0.5445, 0.8352, 0.07739, -0.001263, 1.0, -0.00288, -0.001263, 1.0, -0.00288, 0.03496, 0.9989, 0.02964, 0.1036, 0.9904, 0.09124, -0.002226, 1.0, 0.007841, -0.00165, 1.0, 0.006737, -0.000378, 1.0, 0.004297, -0.002226, 1.0, 0.007841, 0.1841, 0.1257, -0.9748, 0.3143, 0.1608, -0.9356, 0.3607, 0.1729, -0.9165, 0.1841, 0.1257, -0.9748, -0.4271, 0.09585, 0.8991, -0.4271, 0.09585, 0.8991, -0.215, 0.07302, 0.9739, -0.1866, 0.06978, 0.98, 0.04271, -0.9967, -0.06963, 0.04271, -0.9967, -0.06963, 0.04271, -0.9967, -0.06963, 0.04271, -0.9967, -0.06963, -0.07035, 0.983, 0.1697, -0.07035, 0.983, 0.1697, -0.07035, 0.983, 0.1697, -0.07035, 0.983, 0.1697, -0.9317, -0.1001, 0.3491, -0.9317, -0.1001, 0.3491, -0.9317, -0.1001, 0.3491, -0.9317, -0.1001, 0.3491, -0.107, 0.7949, 0.5972, -0.107, 0.7949, 0.5972, -0.107, 0.7949, 0.5972, -0.107, 0.7949, 0.5972, 0.972, -0.07176, 0.2238, 0.972, -0.07176, 0.2238, 0.972, -0.07176, 0.2238, 0.972, -0.07176, 0.2238, 0.9847, -0.1257, 0.1209, 0.9847, -0.1257, 0.1209, 0.9847, -0.1257, 0.1209, 0.9847, -0.1257, 0.1209, 0.009486, 0.9096, 0.4153, 0.009486, 0.9096, 0.4153, 0.009486, 0.9096, 0.4153, 0.009486, 0.9096, 0.4153, -0.9783, 0.02816, 0.2051, -0.9783, 0.02816, 0.2051, -0.9783, 0.02816, 0.2051, -0.9783, 0.02816, 0.2051, -0.01758, -0.9975, -0.06791, -0.01758, -0.9975, -0.06791, -0.01758, -0.9975, -0.06791, -0.01758, -0.9975, -0.06791, 0.9966, -0.03099, -0.07611, 0.9966, -0.03099, -0.07611, 0.9966, -0.03099, -0.07611, 0.9966, -0.03099, -0.07611, -0.01547, 0.9773, 0.2114, -0.01547, 0.9773, 0.2114, -0.01547, 0.9773, 0.2114, -0.01547, 0.9773, 0.2114, -0.9986, 0.05247, 0.005009, -0.9986, 0.05247, 0.005009, -0.9986, 0.05247, 0.005009, -0.9986, 0.05247, 0.005009, 0.02198, -0.9603, -0.2782, 0.02198, -0.9603, -0.2782, 0.02198, -0.9603, -0.2782, 0.02198, -0.9603, -0.2782, 0.1126, -0.5154, -0.8495, 0.1126, -0.5154, -0.8495, 0.1126, -0.5154, -0.8495, 0.1126, -0.5154, -0.8495, 0.9986, 0.02013, -0.04961, 0.9986, 0.02013, -0.04961, 0.9986, 0.02013, -0.04961, 0.9986, 0.02013, -0.04961, 0.08805, -0.9199, -0.3821, 0.08805, -0.9199, -0.3821, 0.08805, -0.9199, -0.3821, 0.08805, -0.9199, -0.3821, -0.9866, 0.04142, -0.1581, -0.9866, 0.04142, -0.1581, -0.9866, 0.04142, -0.1581, -0.9866, 0.04142, -0.1581, -0.9718, 0.06205, -0.2275, -0.9718, 0.06205, -0.2275, -0.9718, 0.06205, -0.2275, -0.9718, 0.06205, -0.2275, 0.9835, -0.1157, -0.1393, 0.9835, -0.1157, -0.1393, 0.9835, -0.1157, -0.1393, 0.9835, -0.1157, -0.1393, 0.9969, 0.02725, -0.07372, 0.9969, 0.02725, -0.07372, 0.9969, 0.02725, -0.07372, 0.9969, 0.02725, -0.07372, -0.06576, 0.9907, 0.1194, -0.06576, 0.9907, 0.1194, -0.06576, 0.9907, 0.1194, -0.06576, 0.9907, 0.1194, 0.09147, -0.8993, -0.4277, 0.09147, -0.8993, -0.4277, 0.09147, -0.8993, -0.4277, 0.09147, -0.8993, -0.4277, 0.01224, -0.924, 0.3821, 0.01224, -0.924, 0.3821, 0.01224, -0.924, 0.3821, 0.01224, -0.924, 0.3821, 0.01517, 0.8053, -0.5927, 0.01517, 0.8053, -0.5927, 0.01517, 0.8053, -0.5927, 0.01517, 0.8053, -0.5927, -0.9177, -0.1984, -0.3441, -0.9177, -0.1984, -0.3441, -0.9177, -0.1984, -0.3441, -0.9177, -0.1984, -0.3441, 0.07968, 0.2833, -0.9557, 0.07968, 0.2833, -0.9557, 0.07968, 0.2833, -0.9557, 0.07968, 0.2833, -0.9557, -0.6904, 0.2019, -0.6947, -0.6904, 0.2019, -0.6947, -0.6904, 0.2019, -0.6947, -0.6904, 0.2019, -0.6947, -0.00501, 0.8978, -0.4404, -0.00501, 0.8978, -0.4404, -0.00501, 0.8978, -0.4404, -0.00501, 0.8978, -0.4404, 0.7965, 0.1756, -0.5785, 0.7965, 0.1756, -0.5785, 0.7965, 0.1756, -0.5785, 0.7965, 0.1756, -0.5785, 0.9112, 0.1972, 0.3618, 0.9199, 0.1992, 0.3378, 0.9084, 0.1987, 0.3678, 0.9175, 0.201, 0.3433, -0.1008, 0.9789, 0.1779, -0.1236, 0.9923, 7.425e-05, -0.05054, 0.9836, 0.1733, -0.09984, 0.995, -0.008893, -0.1135, -0.9837, -0.1397, -0.1301, -0.9646, -0.2294, -0.1008, -0.9858, -0.1341, -0.1074, -0.9683, -0.2257, -0.9456, 0.07197, -0.3172, -0.9177, 0.07063, -0.3909, -0.9466, 0.07302, -0.314, -0.9197, 0.07156, -0.3861, -0.9972, 0.07256, 0.01543, -0.9972, 0.07256, 0.01543, -0.9177, 0.07063, -0.3909, -0.9456, 0.07197, -0.3172, -0.1443, -0.9398, -0.3099, -0.1443, -0.9398, -0.3099, -0.1301, -0.9646, -0.2294, -0.1135, -0.9837, -0.1397, -0.08127, 0.9477, 0.3087, -0.08127, 0.9477, 0.3087, -0.1236, 0.9923, 7.425e-05, -0.1008, 0.9789, 0.1779, 0.9763, 0.2133, 0.03709, 0.9763, 0.2133, 0.03709, 0.9199, 0.1992, 0.3378, 0.9112, 0.1972, 0.3618, 0.9175, 0.201, 0.3433, 0.9084, 0.1987, 0.3678, 0.9757, 0.2189, 0.01211, 0.9757, 0.2192, 0.005611, -0.09984, 0.995, -0.008893, -0.05054, 0.9836, 0.1733, -0.02556, 0.9859, 0.1651, -0.02238, 0.9794, 0.2005, -0.1074, -0.9683, -0.2257, -0.1008, -0.9858, -0.1341, -0.08508, -0.9762, -0.1993, -0.079, -0.9813, -0.1757, -0.9197, 0.07156, -0.3861, -0.9466, 0.07302, -0.314, -0.9972, 0.07481, 0.004457, -0.9972, 0.0747, 0.00672])] * 3)])

# ---- objects
ob_cube = bpy.data.objects.new('Cube', me_cube_005)

# ---- transforms, parenting, visibility, modifiers, constraints
ob_cube.location = (0.0, -0.8305, 42.57)
ob_cube.rotation_euler = (0.001856, 4.371e-08, -1.571)
ob_cube.scale = (8.114, 8.114, 8.114)
ob_cube.color = (0.8, 0.8, 0.8, 1.0)
_vg = ob_cube.vertex_groups.new(name='mixamorig:Hips')
_vg = ob_cube.vertex_groups.new(name='mixamorig:Spine')
_vg = ob_cube.vertex_groups.new(name='mixamorig:Spine1')
_vg = ob_cube.vertex_groups.new(name='mixamorig:Spine2')
_vg = ob_cube.vertex_groups.new(name='mixamorig:Neck')
_vg = ob_cube.vertex_groups.new(name='mixamorig:Head')
_vg = ob_cube.vertex_groups.new(name='mixamorig:LeftShoulder')
_vg = ob_cube.vertex_groups.new(name='mixamorig:LeftArm')
_vg = ob_cube.vertex_groups.new(name='mixamorig:LeftForeArm')
_vg = ob_cube.vertex_groups.new(name='mixamorig:LeftHand')
_vg = ob_cube.vertex_groups.new(name='mixamorig:LeftHandThumb1')
_vg = ob_cube.vertex_groups.new(name='mixamorig:LeftHandThumb2')
_vg = ob_cube.vertex_groups.new(name='mixamorig:LeftHandThumb3')
_vg = ob_cube.vertex_groups.new(name='mixamorig:LeftHandIndex1')
_vg = ob_cube.vertex_groups.new(name='mixamorig:LeftHandIndex2')
_vg = ob_cube.vertex_groups.new(name='mixamorig:LeftHandIndex3')
_vg = ob_cube.vertex_groups.new(name='mixamorig:RightShoulder')
_vg = ob_cube.vertex_groups.new(name='mixamorig:RightArm')
_vg = ob_cube.vertex_groups.new(name='mixamorig:RightForeArm')
_vg = ob_cube.vertex_groups.new(name='mixamorig:RightHand')
_vg = ob_cube.vertex_groups.new(name='mixamorig:RightHandThumb1')
_vg = ob_cube.vertex_groups.new(name='mixamorig:RightHandThumb2')
_vg = ob_cube.vertex_groups.new(name='mixamorig:RightHandThumb3')
_vg = ob_cube.vertex_groups.new(name='mixamorig:RightHandIndex1')
_vg = ob_cube.vertex_groups.new(name='mixamorig:RightHandIndex2')
_vg = ob_cube.vertex_groups.new(name='mixamorig:RightHandIndex3')
_vg = ob_cube.vertex_groups.new(name='mixamorig:LeftUpLeg')
_vg = ob_cube.vertex_groups.new(name='mixamorig:LeftLeg')
_vg = ob_cube.vertex_groups.new(name='mixamorig:LeftFoot')
_vg = ob_cube.vertex_groups.new(name='mixamorig:LeftToeBase')
_vg = ob_cube.vertex_groups.new(name='mixamorig:RightUpLeg')
_vg = ob_cube.vertex_groups.new(name='mixamorig:RightLeg')
_vg = ob_cube.vertex_groups.new(name='mixamorig:RightFoot')
_vg = ob_cube.vertex_groups.new(name='mixamorig:RightToeBase')
_m = ob_cube.modifiers.new('Mirror', 'MIRROR')
_m.use_axis = (False, True, False)

# ---- collection membership
col_collection.objects.link(ob_cube)

# ---- scene / render settings (as saved in the file)
scene.frame_start = 1; scene.frame_end = 250; scene.frame_set(9)
scene.render.engine = 'BLENDER_EEVEE_NEXT'
scene.cycles.sampling_pattern = 'TABULATED_SOBOL'
bpy.context.view_layer.update()

# ---- added for rendering (the .blend has no active camera and no usable light): camera, sun
cam_auto = bpy.data.cameras.new('AutoCamera')
cam_auto.lens = 50.0
cam_auto.sensor_width = 36.0
cam_auto.clip_end = 1994.67
ob_auto_camera = bpy.data.objects.new('AutoCamera', cam_auto)
scene.collection.objects.link(ob_auto_camera)
ob_auto_camera.location = (113.681, -146.212, 120.628)
ob_auto_camera.rotation_euler = (1.09748, -7.21219e-08, 0.694738)
scene.camera = ob_auto_camera
light_auto_sun = bpy.data.lights.new('AutoSun', 'SUN')
light_auto_sun.energy = 3.0
light_auto_sun.angle = 0.0523599
ob_auto_sun = bpy.data.objects.new('AutoSun', light_auto_sun)
scene.collection.objects.link(ob_auto_sun)
ob_auto_sun.rotation_euler = (0.872665, 0.174533, 0.523599)
bpy.context.view_layer.update()
